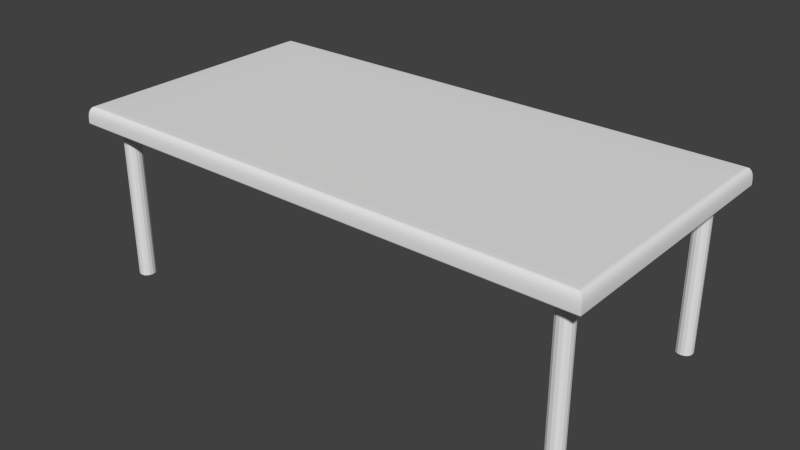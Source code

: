 # Source: table.blend  (saved by Blender 2.72.0; exported with 4.5.12 LTS)
import bpy
from mathutils import Matrix  # noqa: F401  (used for matrix-valued properties, if any)

bpy.ops.wm.read_factory_settings(use_empty=True)
scene = bpy.context.scene
scene.name = 'Scene'

# ---- collections
col_collection_1 = bpy.data.collections.new('Collection 1'); scene.collection.children.link(col_collection_1)

# ---- world
world_world = bpy.data.worlds.new('World'); scene.world = world_world
world_world.color = (0.05088, 0.05088, 0.05088)
world_world.use_sun_shadow = False
world_world.sun_shadow_jitter_overblur = 0.0
world_world.cycles.sampling_method = 'MANUAL'
world_world.cycles.sample_map_resolution = 256

# ---- meshes
me_cube_001 = bpy.data.meshes.new('Cube.001')
me_cube_001.from_pydata([(-3.0, -1.0, 1.8), (-3.0, 2.0, 1.8), (3.0, 2.0, 1.8), (3.0, -1.0, 1.8), (2.8, 1.8, 1.8), (2.8, -0.8, 1.8), (-2.8, 1.8, 1.8), (-2.8, -0.8, 1.8), (-2.6, -0.8, 1.8), (-2.8, -0.6, 1.8), (-2.8, 1.6, 1.8), (-2.6, 1.6, 1.8), (-2.6, 1.8, 1.8), (2.6, 1.6, 1.8), (2.6, 1.8, 1.8), (2.8, 1.6, 1.8), (2.6, -0.6, 1.8), (2.8, -0.6, 1.8), (2.6, -0.8, 1.8), (-2.6, -0.6, 1.8), (2.8, 1.8, 1.7), (2.8, -0.8, 1.7), (-2.8, 1.8, 1.7), (-2.8, -0.8, 1.7), (-2.6, -0.8, 1.7), (-2.8, -0.6, 1.7), (-2.8, 1.6, 1.7), (-2.6, 1.6, 1.7), (-2.6, 1.8, 1.7), (2.6, 1.6, 1.7), (2.6, 1.8, 1.7), (2.8, 1.6, 1.7), (2.6, -0.6, 1.7), (2.8, -0.6, 1.7), (2.6, -0.8, 1.7), (-2.6, -0.6, 1.7), (2.8, 1.8, 0.0), (2.8, -0.8, 0.0), (-2.8, 1.8, 0.0), (-2.8, -0.8, 0.0), (-2.6, -0.8, 0.0), (-2.8, -0.6, 0.0), (-2.8, 1.6, 0.0), (-2.6, 1.6, 0.0), (-2.6, 1.8, 0.0), (2.6, 1.6, 0.0), (2.6, 1.8, 0.0), (2.8, 1.6, 0.0), (2.6, -0.6, 0.0), (2.8, -0.6, 0.0), (2.6, -0.8, 0.0), (-2.6, -0.6, 0.0), (-3.0, -1.0, 1.95), (-2.95, -0.95, 2.0), (-3.0, 2.0, 1.95), (-2.95, 1.95, 2.0), (3.0, 2.0, 1.95), (2.95, 1.95, 2.0), (3.0, -1.0, 1.95), (2.95, -0.95, 2.0), (-3.0, 2.0, 1.8), (-3.0, -1.0, 1.8), (-2.8, -0.8, 1.8), (-2.8, 1.8, 1.8), (-2.95, 1.95, 2.0), (-3.0, 2.0, 1.95), (-2.95, -0.95, 2.0), (-3.0, -1.0, 1.95), (3.0, -1.0, 1.8), (2.95, 1.95, 2.0), (3.0, -1.0, 1.95), (3.0, 2.0, 1.8), (2.8, -0.8, 1.8), (2.8, 1.8, 1.8), (3.0, 2.0, 1.95), (2.95, -0.95, 2.0), (-3.0, 2.0, 1.8), (3.0, 2.0, 1.8), (2.8, 1.8, 1.8), (-2.8, 1.8, 1.8), (-2.95, 1.95, 2.0), (-3.0, 2.0, 1.95), (2.95, 1.95, 2.0), (3.0, 2.0, 1.95), (-2.95, 1.95, 2.0), (2.95, 1.95, 2.0), (-3.0, -1.0, 1.8), (-2.8, -0.8, 1.8), (-3.0, -1.0, 1.95), (2.95, -0.95, 2.0), (-2.95, -0.95, 2.0), (2.95, -0.95, 2.0), (3.0, -1.0, 1.8), (2.8, -0.8, 1.8), (-2.95, -0.95, 2.0), (3.0, -1.0, 1.95), (3.0, -1.0, 1.8), (-3.0, -1.0, 1.8), (-3.0, 2.0, 1.8), (3.0, 2.0, 1.8), (-3.0, 2.0, 1.8), (-3.0, -1.0, 1.8), (3.0, 2.0, 1.8), (3.0, -1.0, 1.8), (3.0, 2.0, 1.8), (-3.0, 2.0, 1.8), (3.0, -1.0, 1.8), (-3.0, -1.0, 1.8), (-2.8, 1.6, 0.0), (-2.8, 1.8, 0.0), (-2.6, 1.8, 0.0), (-2.6, 1.6, 0.0), (-2.8, 1.6, 1.7), (-2.6, 1.6, 1.7), (-2.8, 1.8, 1.7), (-2.6, 1.8, 1.7), (-2.6, -0.6, 1.7), (-2.6, -0.8, 1.7), (-2.8, -0.8, 1.7), (-2.8, -0.6, 1.7), (-2.6, -0.8, 0.0), (-2.8, -0.8, 0.0), (-2.8, -0.6, 0.0), (-2.6, -0.6, 0.0), (2.6, -0.8, 1.7), (2.6, -0.6, 1.7), (2.8, -0.8, 1.7), (2.8, -0.6, 1.7), (2.6, -0.6, 0.0), (2.6, -0.8, 0.0), (2.8, -0.8, 0.0), (2.8, -0.6, 0.0), (2.8, 1.8, 1.7), (2.8, 1.6, 1.7), (2.6, 1.6, 1.7), (2.6, 1.8, 1.7), (2.8, 1.6, 0.0), (2.6, 1.6, 0.0), (2.6, 1.8, 0.0), (2.8, 1.8, 0.0), (-2.8, 1.6, 1.8), (2.6, 1.6, 1.8), (2.8, 1.6, 1.8), (-2.6, 1.6, 1.8), (-2.8, 1.6, 1.7), (2.6, 1.6, 1.7), (2.8, 1.6, 1.7), (-2.6, 1.6, 1.7), (2.8, -0.6, 1.8), (-2.6, -0.6, 1.8), (2.8, -0.6, 1.7), (-2.6, -0.6, 1.7), (-2.8, -0.6, 1.8), (2.6, -0.6, 1.8), (-2.8, -0.6, 1.7), (2.6, -0.6, 1.7), (-2.6, 1.8, 1.8), (-2.6, -0.6, 1.8), (-2.6, 1.6, 1.8), (-2.6, -0.8, 1.8), (-2.6, 1.8, 1.7), (-2.6, -0.6, 1.7), (-2.6, 1.6, 1.7), (-2.6, -0.8, 1.7), (-2.6, 1.6, 1.8), (-2.6, -0.6, 1.8), (2.6, 1.8, 1.8), (2.6, -0.6, 1.8), (2.6, 1.8, 1.7), (2.6, -0.6, 1.7), (2.6, 1.6, 1.8), (2.6, -0.6, 1.8), (2.6, 1.6, 1.8), (2.6, -0.8, 1.8), (2.6, 1.6, 1.7), (2.6, -0.8, 1.7), (2.8, 1.8, 1.8), (2.8, -0.8, 1.8), (-2.6, -0.8, 1.8), (2.6, -0.8, 1.8), (-2.8, -0.6, 1.8), (-2.8, -0.8, 1.8), (2.8, 1.6, 1.8), (-2.8, 1.6, 1.8), (-2.8, 1.8, 1.8), (-2.6, 1.8, 1.8), (2.8, -0.6, 1.8), (2.6, 1.8, 1.8), (2.8, 1.6, 1.8), (-2.8, 1.6, 1.8), (2.8, -0.6, 1.8), (-2.8, -0.6, 1.8), (-2.6, -0.8, 1.8), (-2.6, 1.8, 1.8), (2.6, 1.8, 1.8), (2.6, -0.8, 1.8), (-2.6, -0.8, 1.7), (-2.8, -0.6, 1.7), (2.8, 1.6, 1.7), (-2.8, 1.8, 1.7), (-2.6, 1.8, 1.7), (2.8, 1.6, 1.7), (-2.8, 1.6, 1.7), (2.8, -0.6, 1.7), (-2.8, -0.6, 1.7), (-2.6, -0.8, 1.7), (-2.6, 1.8, 1.7), (2.6, 1.8, 1.7), (2.6, -0.8, 1.7), (2.8, 1.8, 1.7), (2.8, -0.8, 1.7), (2.6, -0.8, 1.7), (-2.8, -0.8, 1.7), (-2.8, 1.6, 1.7), (2.8, -0.6, 1.7), (2.6, 1.8, 1.7), (2.8, 1.8, 0.0), (2.8, 1.6, 0.0), (2.6, 1.6, 0.0), (2.6, 1.8, 0.0), (2.6, -0.8, 0.0), (2.8, -0.8, 0.0), (2.8, -0.6, 0.0), (2.6, -0.6, 0.0), (-2.6, -0.6, 0.0), (-2.6, -0.8, 0.0), (-2.8, -0.8, 0.0), (-2.8, -0.6, 0.0), (-2.8, 1.8, 0.0), (-2.6, 1.8, 0.0), (-2.8, 1.6, 0.0), (-2.6, 1.6, 0.0)], [], [(84, 64, 55, 80), (106, 96, 3, 92), (105, 98, 1, 76), (92, 3, 5, 93), (102, 99, 2, 71), (76, 1, 6, 79), (68, 72, 5, 3), (71, 2, 4, 73), (196, 212, 23, 24), (164, 143, 11, 158), (199, 200, 28, 22), (213, 199, 22, 26), (209, 198, 31, 20), (141, 13, 29, 145), (210, 211, 34, 21), (205, 196, 24, 163), (212, 197, 25, 23), (155, 150, 33, 32), (136, 137, 45, 47), (147, 144, 26, 27), (139, 136, 47, 36), (174, 168, 30, 29), (130, 129, 50, 37), (129, 128, 48, 50), (161, 163, 24, 35), (167, 16, 32, 169), (214, 210, 21, 33), (203, 214, 33, 150), (215, 209, 20, 30), (158, 11, 27, 162), (207, 215, 30, 168), (202, 213, 26, 144), (149, 19, 35, 151), (40, 39, 41, 51), (43, 42, 38, 44), (45, 46, 36, 47), (48, 49, 37, 50), (108, 109, 38, 42), (137, 138, 46, 45), (109, 110, 44, 38), (111, 108, 42, 43), (123, 120, 40, 51), (120, 121, 39, 40), (131, 130, 37, 49), (138, 139, 36, 46), (128, 131, 49, 48), (110, 111, 43, 44), (121, 122, 41, 39), (122, 123, 51, 41), (80, 55, 54, 81), (69, 57, 56, 74), (89, 59, 58, 95), (66, 53, 52, 67), (101, 97, 0, 61), (85, 69, 64, 84), (98, 100, 60, 1), (0, 7, 62, 61), (1, 60, 63, 6), (55, 64, 65, 54), (75, 66, 67, 70), (103, 101, 61, 68), (100, 102, 71, 60), (61, 62, 72, 68), (60, 71, 73, 63), (64, 69, 74, 65), (82, 57, 69, 85), (59, 75, 70, 58), (96, 103, 68, 3), (90, 84, 80, 94), (99, 104, 77, 2), (107, 105, 76, 86), (2, 77, 78, 4), (86, 76, 79, 87), (94, 80, 81, 88), (57, 82, 83, 56), (91, 85, 84, 90), (89, 82, 85, 91), (104, 106, 92, 77), (77, 92, 93, 78), (82, 89, 95, 83), (66, 90, 94, 53), (97, 107, 86, 0), (0, 86, 87, 7), (53, 94, 88, 52), (75, 91, 90, 66), (59, 89, 91, 75), (95, 58, 96, 106), (81, 54, 98, 105), (74, 56, 99, 102), (67, 52, 97, 101), (54, 65, 100, 98), (70, 67, 101, 103), (65, 74, 102, 100), (58, 70, 103, 96), (56, 83, 104, 99), (88, 81, 105, 107), (83, 95, 106, 104), (52, 88, 107, 97), (230, 228, 109, 108), (228, 229, 110, 109), (231, 230, 108, 111), (229, 231, 111, 110), (26, 22, 114, 112), (22, 28, 115, 114), (27, 26, 112, 113), (28, 27, 113, 115), (35, 24, 117, 116), (24, 23, 118, 117), (23, 25, 119, 118), (25, 35, 116, 119), (224, 225, 120, 123), (225, 226, 121, 120), (226, 227, 122, 121), (227, 224, 123, 122), (21, 34, 124, 126), (34, 32, 125, 124), (33, 21, 126, 127), (32, 33, 127, 125), (221, 220, 129, 130), (220, 223, 128, 129), (222, 221, 130, 131), (223, 222, 131, 128), (31, 29, 134, 133), (20, 31, 133, 132), (29, 30, 135, 134), (30, 20, 132, 135), (217, 218, 137, 136), (216, 217, 136, 139), (218, 219, 138, 137), (219, 216, 139, 138), (165, 149, 143, 164), (153, 141, 145, 155), (29, 31, 146, 145), (151, 154, 144, 147), (198, 201, 146, 31), (204, 202, 144, 154), (11, 143, 147, 27), (145, 146, 150, 155), (201, 203, 150, 146), (143, 149, 151, 147), (157, 19, 149, 165), (16, 153, 155, 32), (35, 25, 154, 151), (197, 204, 154, 25), (170, 164, 158, 172), (208, 205, 163, 175), (27, 28, 160, 162), (169, 175, 163, 161), (19, 157, 161, 35), (172, 158, 162, 174), (200, 206, 160, 28), (171, 165, 164, 170), (167, 157, 165, 171), (162, 160, 168, 174), (157, 167, 169, 161), (206, 207, 168, 160), (141, 170, 172, 13), (211, 208, 175, 34), (32, 34, 175, 169), (13, 172, 174, 29), (153, 171, 170, 141), (16, 167, 171, 153), (8, 7, 181, 178), (6, 12, 185, 184), (10, 6, 184, 183), (4, 15, 182, 176), (5, 18, 179, 177), (159, 8, 178, 192), (7, 9, 180, 181), (17, 5, 177, 186), (148, 17, 186, 190), (14, 4, 176, 187), (166, 14, 187, 194), (140, 10, 183, 189), (15, 142, 188, 182), (152, 140, 189, 191), (142, 148, 190, 188), (9, 152, 191, 180), (173, 159, 192, 195), (12, 156, 193, 185), (156, 166, 194, 193), (18, 173, 195, 179), (178, 181, 212, 196), (184, 185, 200, 199), (183, 184, 199, 213), (176, 182, 198, 209), (177, 179, 211, 210), (192, 178, 196, 205), (181, 180, 197, 212), (186, 177, 210, 214), (190, 186, 214, 203), (187, 176, 209, 215), (194, 187, 215, 207), (189, 183, 213, 202), (182, 188, 201, 198), (191, 189, 202, 204), (188, 190, 203, 201), (180, 191, 204, 197), (195, 192, 205, 208), (185, 193, 206, 200), (193, 194, 207, 206), (179, 195, 208, 211), (133, 134, 218, 217), (132, 133, 217, 216), (134, 135, 219, 218), (135, 132, 216, 219), (126, 124, 220, 221), (124, 125, 223, 220), (127, 126, 221, 222), (125, 127, 222, 223), (116, 117, 225, 224), (117, 118, 226, 225), (118, 119, 227, 226), (119, 116, 224, 227), (112, 114, 228, 230), (114, 115, 229, 228), (113, 112, 230, 231), (115, 113, 231, 229)])
me_cube_001.use_remesh_preserve_volume = False
me_cube_001.use_remesh_preserve_attributes = False
me_cube_001.use_mirror_vertex_groups = False
me_cube_001.update()

# ---- objects
ob_cube = bpy.data.objects.new('Cube', me_cube_001)

# ---- transforms, parenting, visibility, modifiers, constraints
ob_cube.location = (0.0, 0.0, 0.0)
ob_cube.lineart.crease_threshold = 0.0
_m = ob_cube.modifiers.new('Subsurf', 'SUBSURF')
_m.uv_smooth = 'PRESERVE_CORNERS'
_m.quality = 2
_m.levels = 2
_m.show_only_control_edges = False

# ---- collection membership
col_collection_1.objects.link(ob_cube)

# ---- scene / render settings (as saved in the file)
scene.frame_start = 1; scene.frame_end = 250; scene.frame_set(1)
scene.render.engine = 'BLENDER_EEVEE_NEXT'
scene.render.resolution_percentage = 50
scene.render.dither_intensity = 0.0
scene.cycles.use_denoising = False
scene.cycles.samples = 10
scene.cycles.sampling_pattern = 'TABULATED_SOBOL'
scene.cycles.light_sampling_threshold = 0.0
scene.cycles.use_adaptive_sampling = False
scene.cycles.use_light_tree = False
scene.cycles.blur_glossy = 0.0
scene.cycles.pixel_filter_type = 'GAUSSIAN'
scene.cycles.sample_clamp_indirect = 0.0
scene.view_settings.view_transform = 'Standard'
bpy.context.view_layer.update()

# ---- added for rendering (the .blend has no active camera and no usable light): camera, sun
cam_auto = bpy.data.cameras.new('AutoCamera')
cam_auto.lens = 50.0
cam_auto.sensor_width = 36.0
cam_auto.clip_end = 1000.0
ob_auto_camera = bpy.data.objects.new('AutoCamera', cam_auto)
scene.collection.objects.link(ob_auto_camera)
ob_auto_camera.location = (6.47657, -7.27189, 6.18126)
ob_auto_camera.rotation_euler = (1.09748, -7.21219e-08, 0.694738)
scene.camera = ob_auto_camera
light_auto_sun = bpy.data.lights.new('AutoSun', 'SUN')
light_auto_sun.energy = 3.0
light_auto_sun.angle = 0.0523599
ob_auto_sun = bpy.data.objects.new('AutoSun', light_auto_sun)
scene.collection.objects.link(ob_auto_sun)
ob_auto_sun.rotation_euler = (0.872665, 0.174533, 0.523599)
bpy.context.view_layer.update()
